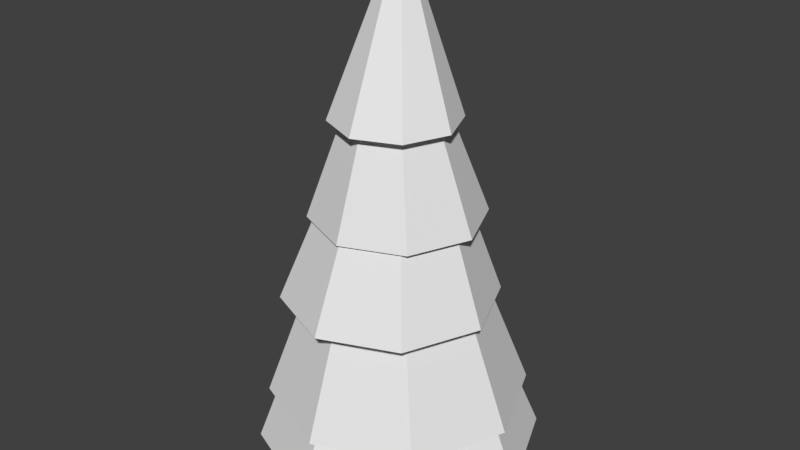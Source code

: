 # Source: tree_2.blend  (saved by Blender 2.79.0; exported with 4.5.12 LTS)
import bpy
from mathutils import Matrix  # noqa: F401  (used for matrix-valued properties, if any)

bpy.ops.wm.read_factory_settings(use_empty=True)
scene = bpy.context.scene
scene.name = 'Scene'

# ---- collections
col_collection_1 = bpy.data.collections.new('Collection 1'); scene.collection.children.link(col_collection_1)

# ---- world
world_world = bpy.data.worlds.new('World'); scene.world = world_world
world_world.color = (0.05088, 0.05088, 0.05088)
world_world.use_sun_shadow = False
world_world.sun_shadow_jitter_overblur = 0.0
world_world.cycles.sampling_method = 'MANUAL'

# ---- meshes
me_cylinder_000 = bpy.data.meshes.new('Cylinder.000')
me_cylinder_000.from_pydata([(7.451e-09, 2.0, -1.0), (-0.1393, 0.4916, 1.055), (1.414, 1.414, -1.0), (0.002113, 0.433, 1.055), (2.0, -9.487e-08, -1.0), (0.06069, 0.2916, 1.055), (1.414, -1.414, -1.0), (0.002113, 0.1502, 1.055), (-1.674e-07, -2.0, -1.0), (-0.1393, 0.09159, 1.055), (-1.414, -1.414, -1.0), (-0.2807, 0.1502, 1.055), (-2.0, 1.64e-08, -1.0), (-0.3393, 0.2916, 1.055), (-1.414, 1.414, -1.0), (-0.2807, 0.433, 1.055), (4.067e-09, 1.546, -0.4955), (-8.11e-10, 1.156, -0.1045), (-1.297e-09, 0.8259, 0.3045), (-3.979e-09, 0.4659, 0.7045), (0.3295, 0.3295, 0.7045), (0.584, 0.584, 0.3045), (0.8165, 0.8175, -0.1045), (1.093, 1.093, -0.4955), (0.4659, -1.639e-08, 0.7045), (0.8259, -3.481e-08, 0.3045), (1.155, 0.001022, -0.1045), (1.546, -7.164e-08, -0.4955), (0.3295, -0.3295, 0.7045), (0.584, -0.584, 0.3045), (0.8165, -0.8155, -0.1045), (1.093, -1.093, -0.4955), (-4.471e-08, -0.4659, 0.7045), (-7.35e-08, -0.8259, 0.3045), (-1.018e-07, -1.154, -0.1045), (-1.311e-07, -1.546, -0.4955), (-0.3295, -0.3295, 0.7045), (-0.584, -0.584, 0.3045), (-0.8165, -0.8155, -0.1045), (-1.093, -1.093, -0.4955), (-0.4659, 9.535e-09, 0.7045), (-0.8259, 1.115e-08, 0.3045), (-1.155, 0.001022, -0.1045), (-1.546, 1.437e-08, -0.4955), (-0.3295, 0.3295, 0.7045), (-0.584, 0.584, 0.3045), (-0.8165, 0.8175, -0.1045), (-1.093, 1.093, -0.4955), (2.533e-08, 1.173, 0.3875), (0.8296, 0.8296, 0.3875), (1.173, -4.939e-08, 0.3875), (0.8296, -0.8296, 0.3875), (-7.724e-08, -1.173, 0.3875), (-0.8296, -0.8296, 0.3875), (-1.173, 1.588e-08, 0.3875), (-0.8296, 0.8296, 0.3875), (-0.01084, 1.681, -0.0632), (1.125, 1.211, -0.0632), (1.595, 0.07572, -0.0632), (1.125, -1.06, -0.0632), (-0.01084, -1.53, -0.0632), (-1.146, -1.06, -0.0632), (-1.617, 0.07572, -0.0632), (-1.146, 1.211, -0.0632), (-0.03195, 1.902, -0.4477), (1.384, 1.316, -0.4477), (1.97, -0.1001, -0.4477), (1.384, -1.516, -0.4477), (-0.03195, -2.102, -0.4477), (-1.448, -1.516, -0.4477), (-2.034, -0.1001, -0.4477), (-1.448, 1.316, -0.4477), (4.491e-08, 2.197, -0.7745), (1.499, 1.576, -0.7745), (2.12, 0.07653, -0.7745), (1.499, -1.423, -0.7745), (-1.404e-07, -2.044, -0.7745), (-1.499, -1.423, -0.7745), (-2.12, 0.07653, -0.7745), (-1.499, 1.576, -0.7745), (1.977, 1.888, -1.198), (2.759, -1.32e-07, -1.198), (1.977, -1.888, -1.198), (0.08972, -2.669, -1.198), (-1.798, -1.888, -1.198), (-2.58, 1.65e-08, -1.198), (-1.798, 1.888, -1.198), (0.08972, 2.669, -1.198), (6.8e-08, 2.525, -0.9576), (-8.11e-10, 1.156, -0.1045), (-0.8165, 0.8175, -0.1045), (-1.155, 0.001022, -0.1045), (-0.8165, -0.8155, -0.1045), (-1.018e-07, -1.154, -0.1045), (0.8165, -0.8155, -0.1045), (1.155, 0.001022, -0.1045), (0.8165, 0.8175, -0.1045), (1.731, 1.808, -0.9576), (2.448, 0.07653, -0.9576), (1.731, -1.655, -0.9576), (-1.46e-07, -2.372, -0.9576), (-1.731, -1.655, -0.9576), (-2.448, 0.07653, -0.9576), (-1.731, 1.808, -0.9576)], [], [(48, 1, 3, 49), (49, 3, 5, 50), (50, 5, 7, 51), (51, 7, 9, 52), (52, 9, 11, 53), (53, 11, 13, 54), (3, 1, 15, 13, 11, 9, 7, 5), (54, 13, 15, 55), (55, 15, 1, 48), (0, 2, 4, 6, 8, 10, 12, 14), (86, 47, 16, 87), (78, 77, 101, 102), (71, 45, 18, 64), (63, 44, 19, 56), (85, 43, 47, 86), (77, 76, 100, 101), (70, 41, 45, 71), (62, 40, 44, 63), (84, 39, 43, 85), (22, 26, 95, 96), (69, 37, 41, 70), (61, 36, 40, 62), (83, 35, 39, 84), (76, 75, 99, 100), (68, 33, 37, 69), (60, 32, 36, 61), (82, 31, 35, 83), (30, 34, 93, 94), (67, 29, 33, 68), (59, 28, 32, 60), (81, 27, 31, 82), (38, 42, 91, 92), (66, 25, 29, 67), (58, 24, 28, 59), (80, 23, 27, 81), (75, 74, 98, 99), (65, 21, 25, 66), (57, 20, 24, 58), (87, 16, 23, 80), (46, 17, 89, 90), (64, 18, 21, 65), (56, 19, 20, 57), (44, 55, 48, 19), (40, 54, 55, 44), (36, 53, 54, 40), (32, 52, 53, 36), (28, 51, 52, 32), (24, 50, 51, 28), (20, 49, 50, 24), (19, 48, 49, 20), (18, 56, 57, 21), (21, 57, 58, 25), (25, 58, 59, 29), (29, 59, 60, 33), (33, 60, 61, 37), (37, 61, 62, 41), (41, 62, 63, 45), (45, 63, 56, 18), (17, 64, 65, 22), (22, 65, 66, 26), (26, 66, 67, 30), (30, 67, 68, 34), (34, 68, 69, 38), (38, 69, 70, 42), (42, 70, 71, 46), (46, 71, 64, 17), (16, 72, 73, 23), (23, 73, 74, 27), (27, 74, 75, 31), (31, 75, 76, 35), (35, 76, 77, 39), (39, 77, 78, 43), (43, 78, 79, 47), (47, 79, 72, 16), (0, 87, 80, 2), (2, 80, 81, 4), (4, 81, 82, 6), (6, 82, 83, 8), (8, 83, 84, 10), (10, 84, 85, 12), (12, 85, 86, 14), (14, 86, 87, 0), (103, 90, 89, 88), (102, 91, 90, 103), (101, 92, 91, 102), (100, 93, 92, 101), (99, 94, 93, 100), (98, 95, 94, 99), (97, 96, 95, 98), (88, 89, 96, 97), (42, 46, 90, 91), (79, 78, 102, 103), (34, 38, 92, 93), (72, 79, 103, 88), (26, 30, 94, 95), (73, 72, 88, 97), (17, 22, 96, 89), (74, 73, 97, 98)])
me_cylinder_000.use_remesh_preserve_volume = False
me_cylinder_000.use_remesh_preserve_attributes = False
me_cylinder_000.use_mirror_vertex_groups = False
me_cylinder_000.update()
me_cylinder_001 = bpy.data.meshes.new('Cylinder.001')
me_cylinder_001.from_pydata([(-5.274e-09, 0.8614, -1.0), (0.6091, 0.6091, -1.0), (0.8614, -3.238e-08, -1.0), (0.6091, -0.6091, -1.0), (-8.058e-08, -0.8614, -1.0), (-0.6091, -0.6091, -1.0), (-0.8614, 1.555e-08, -1.0), (-0.6091, 0.6091, -1.0), (-1.286e-07, 0.8614, -1.271), (0.6091, 0.6091, -1.271), (0.8614, -3.238e-08, -1.271), (0.6091, -0.6091, -1.271), (-2.039e-07, -0.8614, -1.271), (-0.6091, -0.6091, -1.271), (-0.8614, 1.555e-08, -1.271), (-0.6091, 0.6091, -1.271)], [], [(0, 7, 6, 5, 4, 3, 2, 1), (8, 9, 10, 11, 12, 13, 14, 15), (4, 5, 13, 12), (2, 3, 11, 10), (0, 1, 9, 8), (7, 0, 8, 15), (5, 6, 14, 13), (3, 4, 12, 11), (1, 2, 10, 9), (6, 7, 15, 14)])
me_cylinder_001.use_remesh_preserve_volume = False
me_cylinder_001.use_remesh_preserve_attributes = False
me_cylinder_001.use_mirror_vertex_groups = False
me_cylinder_001.update()

# ---- objects
ob_top = bpy.data.objects.new('top', me_cylinder_000)
ob_trunk = bpy.data.objects.new('trunk', me_cylinder_001)

# ---- transforms, parenting, visibility, modifiers, constraints
ob_top.location = (0.0, 0.0, 2.5)
ob_top.scale = (0.5, 0.5, 2.0)
ob_top.lineart.crease_threshold = 0.0
ob_trunk.location = (0.0, 0.0, 2.5)
ob_trunk.scale = (0.5, 0.5, 2.0)
ob_trunk.lineart.crease_threshold = 0.0

# ---- collection membership
col_collection_1.objects.link(ob_top)
col_collection_1.objects.link(ob_trunk)

# ---- scene / render settings (as saved in the file)
scene.frame_start = 1; scene.frame_end = 250; scene.frame_set(2)
scene.render.engine = 'BLENDER_EEVEE_NEXT'
scene.render.resolution_percentage = 50
scene.render.dither_intensity = 0.0
scene.cycles.use_denoising = False
scene.cycles.samples = 128
scene.cycles.sampling_pattern = 'TABULATED_SOBOL'
scene.cycles.use_adaptive_sampling = False
scene.cycles.use_light_tree = False
scene.cycles.blur_glossy = 0.0
scene.cycles.sample_clamp_indirect = 0.0
scene.view_settings.view_transform = 'Standard'
bpy.context.view_layer.update()

# ---- added for rendering (the .blend has no active camera and no usable light): camera, sun
cam_auto = bpy.data.cameras.new('AutoCamera')
cam_auto.lens = 50.0
cam_auto.sensor_width = 36.0
cam_auto.clip_end = 1000.0
ob_auto_camera = bpy.data.objects.new('AutoCamera', cam_auto)
scene.collection.objects.link(ob_auto_camera)
ob_auto_camera.location = (5.58783, -6.65157, 6.71761)
ob_auto_camera.rotation_euler = (1.09748, -7.21219e-08, 0.694738)
scene.camera = ob_auto_camera
light_auto_sun = bpy.data.lights.new('AutoSun', 'SUN')
light_auto_sun.energy = 3.0
light_auto_sun.angle = 0.0523599
ob_auto_sun = bpy.data.objects.new('AutoSun', light_auto_sun)
scene.collection.objects.link(ob_auto_sun)
ob_auto_sun.rotation_euler = (0.872665, 0.174533, 0.523599)
bpy.context.view_layer.update()
